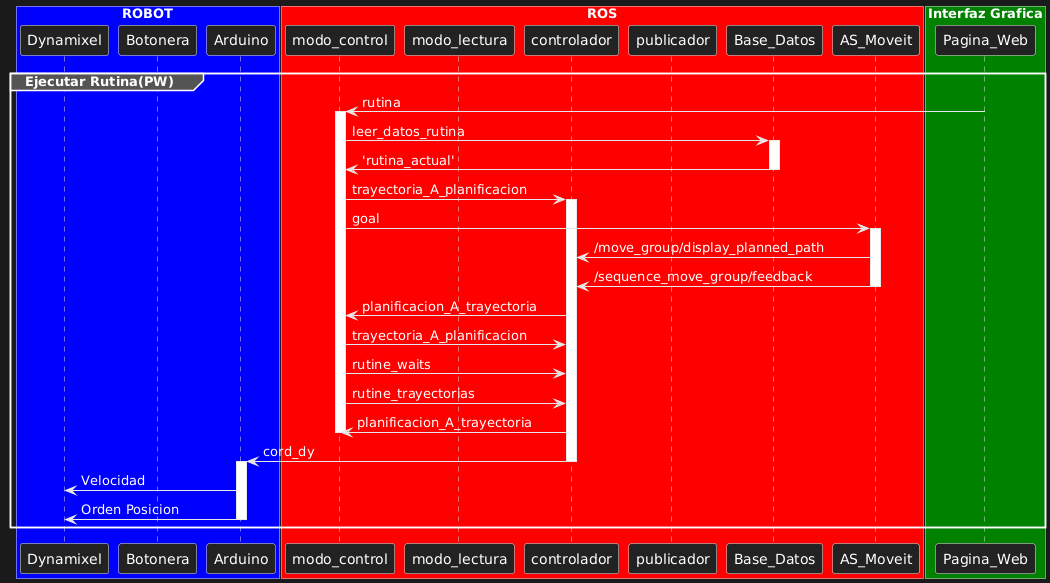

The diagram above was rendered by PlantUML. Its source (embedded in the PNG):
@startuml
box "ROBOT" #Blue

participant Dynamixel
participant Botonera
participant Arduino
end box

box "ROS" #Red

participant modo_control
participant modo_lectura
participant controlador
participant publicador
participant Base_Datos
participant AS_Moveit

end box

box "Interfaz Grafica" #Green

participant Pagina_Web

end box

  group Ejecutar Rutina(PW)
    Pagina_Web->modo_control : rutina
    activate modo_control

     modo_control->Base_Datos : leer_datos_rutina

     activate Base_Datos

      Base_Datos->modo_control : 'rutina_actual'

     deactivate Base_Datos
     modo_control->controlador :trayectoria_A_planificacion
        activate controlador
     modo_control->AS_Moveit : goal

    


      activate AS_Moveit 

        AS_Moveit->controlador : /move_group/display_planned_path
        AS_Moveit->controlador : /sequence_move_group/feedback
      deactivate AS_Moveit

        controlador->modo_control :planificacion_A_trayectoria
        modo_control->controlador :trayectoria_A_planificacion
        modo_control->controlador :rutine_waits
        modo_control->controlador :rutine_trayectorias

        controlador->modo_control :planificacion_A_trayectoria

      deactivate modo_control
        controlador->Arduino : cord_dy
      

        deactivate controlador


      activate Arduino
       Arduino -> Dynamixel: Velocidad
       Arduino -> Dynamixel: Orden Posicion
      deactivate Arduino

    end
@enduml